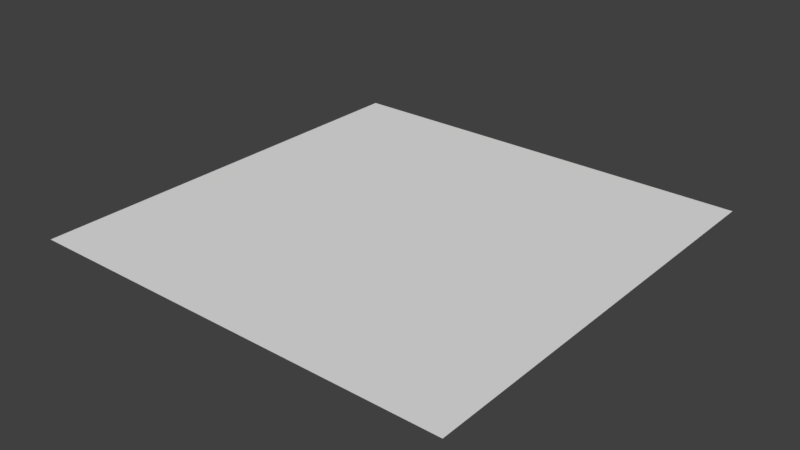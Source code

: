 # Source: plane.blend  (saved by Blender 2.77.0; exported with 4.5.12 LTS)
import bpy
from mathutils import Matrix  # noqa: F401  (used for matrix-valued properties, if any)

bpy.ops.wm.read_factory_settings(use_empty=True)
scene = bpy.context.scene
scene.name = 'Scene'

# ---- collections
col_collection_1 = bpy.data.collections.new('Collection 1'); scene.collection.children.link(col_collection_1)

# ---- world
world_world = bpy.data.worlds.new('World'); scene.world = world_world
world_world.color = (0.05088, 0.05088, 0.05088)
world_world.use_sun_shadow = False
world_world.sun_shadow_jitter_overblur = 0.0
world_world.cycles.sampling_method = 'MANUAL'

# ---- meshes
me_plane = bpy.data.meshes.new('Plane')
me_plane.from_pydata([(-1.0, -1.0, 0.0), (1.0, -1.0, 0.0), (-1.0, 1.0, 0.0), (1.0, 1.0, 0.0)], [], [(0, 1, 3, 2)])
me_plane.use_remesh_preserve_volume = False
me_plane.use_remesh_preserve_attributes = False
me_plane.use_mirror_vertex_groups = False
me_plane.update()

# ---- objects
ob_plane = bpy.data.objects.new('Plane', me_plane)

# ---- transforms, parenting, visibility, modifiers, constraints
ob_plane.location = (0.0, 0.0, 0.0)
ob_plane.scale = (7.934, 7.934, 7.934)
ob_plane.lineart.crease_threshold = 0.0

# ---- collection membership
col_collection_1.objects.link(ob_plane)

# ---- scene / render settings (as saved in the file)
scene.frame_start = 1; scene.frame_end = 250; scene.frame_set(1)
scene.render.engine = 'BLENDER_EEVEE_NEXT'
scene.render.resolution_percentage = 50
scene.render.dither_intensity = 0.0
scene.cycles.use_denoising = False
scene.cycles.samples = 128
scene.cycles.sampling_pattern = 'TABULATED_SOBOL'
scene.cycles.light_sampling_threshold = 0.0
scene.cycles.use_adaptive_sampling = False
scene.cycles.use_light_tree = False
scene.cycles.blur_glossy = 0.0
scene.cycles.sample_clamp_indirect = 0.0
scene.view_settings.view_transform = 'Standard'
bpy.context.view_layer.update()

# ---- added for rendering (the .blend has no active camera and no usable light): camera, sun
cam_auto = bpy.data.cameras.new('AutoCamera')
cam_auto.lens = 50.0
cam_auto.sensor_width = 36.0
cam_auto.clip_end = 1000.0
ob_auto_camera = bpy.data.objects.new('AutoCamera', cam_auto)
scene.collection.objects.link(ob_auto_camera)
ob_auto_camera.location = (20.7633, -24.9159, 16.6106)
ob_auto_camera.rotation_euler = (1.09748, -7.21219e-08, 0.694738)
scene.camera = ob_auto_camera
light_auto_sun = bpy.data.lights.new('AutoSun', 'SUN')
light_auto_sun.energy = 3.0
light_auto_sun.angle = 0.0523599
ob_auto_sun = bpy.data.objects.new('AutoSun', light_auto_sun)
scene.collection.objects.link(ob_auto_sun)
ob_auto_sun.rotation_euler = (0.872665, 0.174533, 0.523599)
bpy.context.view_layer.update()
